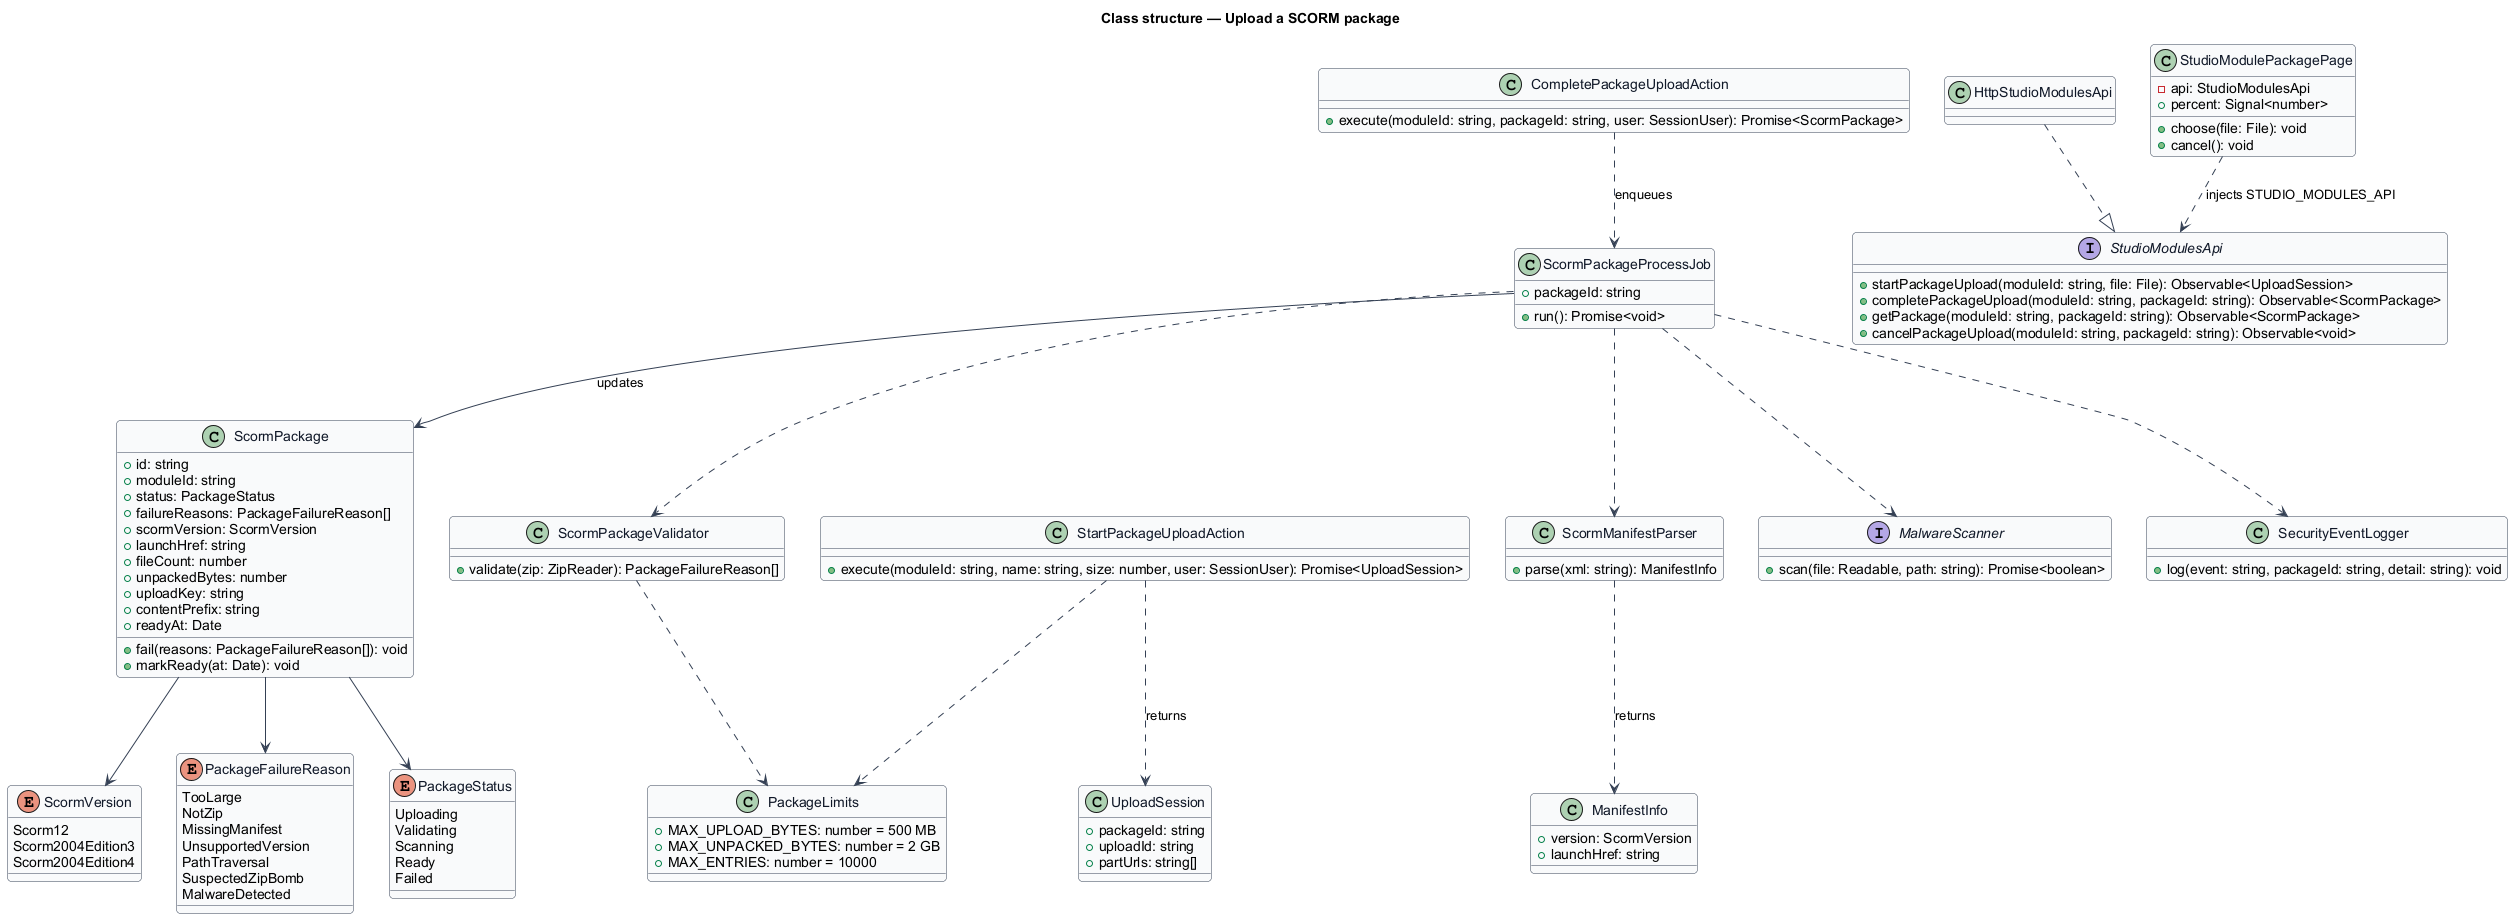

The diagram above was rendered by PlantUML. Its source (embedded in the PNG):
@startuml
' --- shared skin header ---
skinparam backgroundColor #FFFFFF
skinparam shadowing false
skinparam roundcorner 8
skinparam defaultFontName Arial
skinparam ArrowColor #344054
skinparam class {
  BorderColor #344054
  FontColor #101828
  BackgroundColor #F9FAFB
}
' --------------------------
title Class structure — Upload a SCORM package

enum PackageStatus {
  Uploading
  Validating
  Scanning
  Ready
  Failed
}
enum ScormVersion {
  Scorm12
  Scorm2004Edition3
  Scorm2004Edition4
}
enum PackageFailureReason {
  TooLarge
  NotZip
  MissingManifest
  UnsupportedVersion
  PathTraversal
  SuspectedZipBomb
  MalwareDetected
}
class ScormPackage {
  +id: string
  +moduleId: string
  +status: PackageStatus
  +failureReasons: PackageFailureReason[]
  +scormVersion: ScormVersion
  +launchHref: string
  +fileCount: number
  +unpackedBytes: number
  +uploadKey: string
  +contentPrefix: string
  +readyAt: Date
  +fail(reasons: PackageFailureReason[]): void
  +markReady(at: Date): void
}
class PackageLimits {
  +MAX_UPLOAD_BYTES: number = 500 MB
  +MAX_UNPACKED_BYTES: number = 2 GB
  +MAX_ENTRIES: number = 10000
}
class ManifestInfo {
  +version: ScormVersion
  +launchHref: string
}
class UploadSession {
  +packageId: string
  +uploadId: string
  +partUrls: string[]
}
interface StudioModulesApi {
  +startPackageUpload(moduleId: string, file: File): Observable<UploadSession>
  +completePackageUpload(moduleId: string, packageId: string): Observable<ScormPackage>
  +getPackage(moduleId: string, packageId: string): Observable<ScormPackage>
  +cancelPackageUpload(moduleId: string, packageId: string): Observable<void>
}
class HttpStudioModulesApi
class StudioModulePackagePage {
  -api: StudioModulesApi
  +percent: Signal<number>
  +choose(file: File): void
  +cancel(): void
}
class StartPackageUploadAction {
  +execute(moduleId: string, name: string, size: number, user: SessionUser): Promise<UploadSession>
}
class CompletePackageUploadAction {
  +execute(moduleId: string, packageId: string, user: SessionUser): Promise<ScormPackage>
}
class ScormPackageProcessJob {
  +packageId: string
  +run(): Promise<void>
}
class ScormPackageValidator {
  +validate(zip: ZipReader): PackageFailureReason[]
}
class ScormManifestParser {
  +parse(xml: string): ManifestInfo
}
interface MalwareScanner {
  +scan(file: Readable, path: string): Promise<boolean>
}
class SecurityEventLogger {
  +log(event: string, packageId: string, detail: string): void
}
ScormPackage --> PackageStatus
ScormPackage --> ScormVersion
ScormPackage --> PackageFailureReason
HttpStudioModulesApi ..|> StudioModulesApi
StudioModulePackagePage ..> StudioModulesApi : injects STUDIO_MODULES_API
StartPackageUploadAction ..> PackageLimits
StartPackageUploadAction ..> UploadSession : returns
CompletePackageUploadAction ..> ScormPackageProcessJob : enqueues
ScormPackageProcessJob ..> ScormPackageValidator
ScormPackageProcessJob ..> ScormManifestParser
ScormPackageProcessJob ..> MalwareScanner
ScormPackageProcessJob ..> SecurityEventLogger
ScormPackageValidator ..> PackageLimits
ScormManifestParser ..> ManifestInfo : returns
ScormPackageProcessJob --> ScormPackage : updates
@enduml